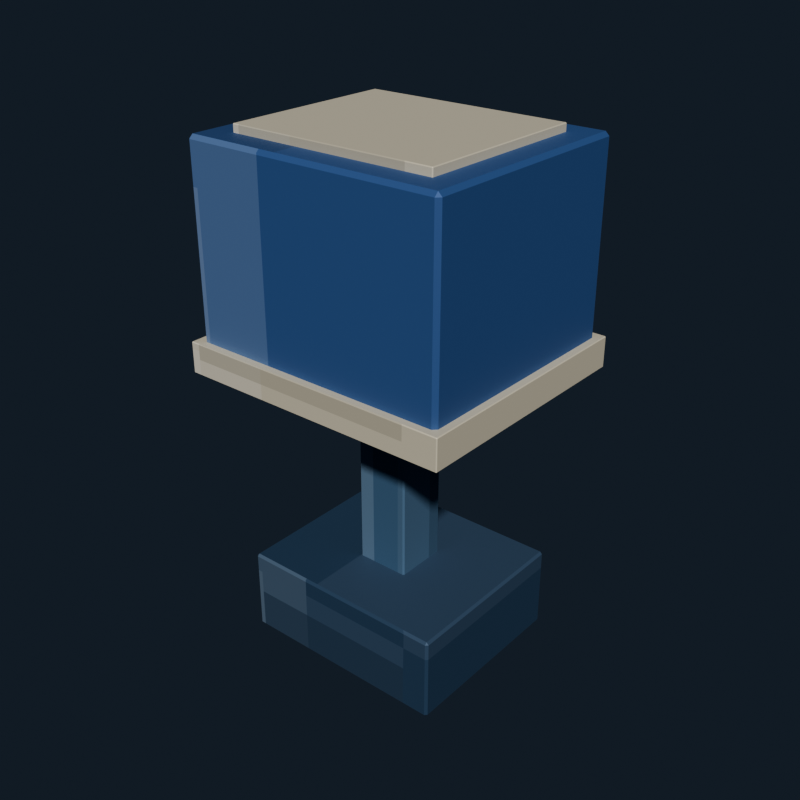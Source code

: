 # Source: bedside_lamp_navy.blend  (saved by Blender 5.2.44; exported with 4.5.12 LTS)
import bpy
from mathutils import Matrix  # noqa: F401  (used for matrix-valued properties, if any)

bpy.ops.wm.read_factory_settings(use_empty=True)
scene = bpy.context.scene
scene.name = 'Scene'

# ---- collections
col_collection = bpy.data.collections.new('Collection'); scene.collection.children.link(col_collection)

# ---- images (referenced by path relative to the original .blend; pixels are not part of the script)
import os
ASSET_DIR = os.environ.get("B2B_ASSET_DIR", "")  # directory of the original .blend (textures are referenced by path, not embedded)
HERE = os.path.dirname(os.path.abspath(__file__))  # packed textures are extracted next to this script under _unpacked/

def load_image(name, relpath, width, height, colorspace="sRGB"):
    """Load a texture the original file referenced (path relative to the .blend, or extracted next to this script)."""
    p = next((c for c in (os.path.join(HERE, relpath), os.path.join(ASSET_DIR, relpath)) if relpath and os.path.exists(c)), "")
    if p:
        img = bpy.data.images.load(p, check_existing=True)
        img.name = name
    else:  # same state as the original file: an image datablock whose file is absent (Cycles renders it pink)
        img = bpy.data.images.new(name, width, height)
        img.source = "FILE"
        img.filepath = "//" + (relpath or name)
    img.colorspace_settings.name = colorspace
    return img
img_bedside_lamp_navy_pixel_atlas = load_image('bedside_lamp_navy_pixel_atlas', '_unpacked/bedside_lamp_navy_pixel_atlas.2adb3d8f.png', 144, 16, 'sRGB')

# ---- materials (node trees are filled in below, after node groups)
mat_bedside_lamp_navy_pixel_paint = bpy.data.materials.new('Bedside Lamp Navy pixel paint')

# ---- material node trees
mat_bedside_lamp_navy_pixel_paint.use_nodes = True; mat_bedside_lamp_navy_pixel_paint.node_tree.nodes.clear()
_N = mat_bedside_lamp_navy_pixel_paint.node_tree.nodes; _L = mat_bedside_lamp_navy_pixel_paint.node_tree.links
n0 = _N.new('ShaderNodeBsdfPrincipled'); n0.name = 'Principled BSDF'; n0.location = (-200, 100)
n0.inputs[1].default_value = 0.18
n0.inputs[2].default_value = 0.62
n0.inputs[10].default_value = 0.005
n1 = _N.new('ShaderNodeOutputMaterial'); n1.name = 'Material Output'; n1.location = (200, 100)
n2 = _N.new('ShaderNodeTexImage'); n2.name = 'Image Texture'; n2.location = (0, 0)
n2.image = img_bedside_lamp_navy_pixel_atlas
n2.interpolation = 'Closest'
_L.new(n0.outputs[0], n1.inputs[0])
_L.new(n2.outputs[0], n0.inputs[0])
n1.is_active_output = True

# ---- world
world_world = bpy.data.worlds.new('World'); scene.world = world_world
world_world.use_nodes = True; world_world.node_tree.nodes.clear()
_N = world_world.node_tree.nodes; _L = world_world.node_tree.links
n0 = _N.new('ShaderNodeOutputWorld'); n0.name = 'World Output'; n0.location = (200, 100)
n1 = _N.new('ShaderNodeBackground'); n1.name = 'Background'; n1.location = (-200, 100)
n1.inputs[0].default_value = (0.04314, 0.06275, 0.09412, 1.0)
n1.inputs[1].default_value = 0.36
_L.new(n1.outputs[0], n0.inputs[0])
n0.is_active_output = True
world_world.color = (0.05088, 0.05088, 0.05088)
world_world.sun_shadow_jitter_overblur = 0.0

# ---- meshes
me_cube = bpy.data.meshes.new('Cube')
me_cube.from_pydata([(-0.137, -0.117, -0.055), (-0.137, -0.12, -0.052), (-0.14, -0.117, -0.052), (-0.137, -0.12, 0.052), (-0.137, -0.117, 0.055), (-0.14, -0.117, 0.052), (-0.137, 0.117, -0.055), (-0.14, 0.117, -0.052), (-0.137, 0.12, -0.052), (-0.137, 0.117, 0.055), (-0.137, 0.12, 0.052), (-0.14, 0.117, 0.052), (0.137, -0.117, -0.055), (0.14, -0.117, -0.052), (0.137, -0.12, -0.052), (0.137, -0.117, 0.055), (0.137, -0.12, 0.052), (0.14, -0.117, 0.052), (0.137, 0.117, -0.055), (0.137, 0.12, -0.052), (0.14, 0.117, -0.052), (0.137, 0.117, 0.055), (0.14, 0.117, 0.052), (0.137, 0.12, 0.052)], [], [(0, 1, 2), (3, 4, 5), (6, 7, 8), (9, 10, 11), (12, 13, 14), (15, 16, 17), (18, 19, 20), (21, 22, 23), (6, 0, 2, 7), (1, 3, 5, 2), (4, 9, 11, 5), (10, 8, 7, 11), (18, 6, 8, 19), (9, 21, 23, 10), (22, 20, 19, 23), (12, 18, 20, 13), (21, 15, 17, 22), (16, 14, 13, 17), (0, 12, 14, 1), (15, 4, 3, 16), (6, 18, 12, 0), (2, 5, 11, 7), (14, 16, 3, 1), (21, 9, 4, 15), (8, 10, 23, 19), (20, 22, 17, 13)])
_uv = me_cube.uv_layers.new(name='UVMap')
_uv.uv.foreach_set('vector', [0.241, 0.7197, 0.241, 0.7225, 0.2407, 0.7197, 0.2895, 0.9426, 0.2901, 0.9426, 0.2895, 0.945, 0.241, 0.5028, 0.2407, 0.5028, 0.241, 0.5, 0.2901, 0.2782, 0.2895, 0.2799, 0.2895, 0.2754, 0.2652, 0.7197, 0.2659, 0.7197, 0.2656, 0.7237, 0.2903, 0.7223, 0.2895, 0.7249, 0.2895, 0.7204, 0.2652, 0.5028, 0.2656, 0.4988, 0.2659, 0.5028, 0.2903, 0.5015, 0.2895, 0.5028, 0.2895, 0.4982, 0.241, 0.5028, 0.241, 0.7197, 0.2407, 0.7197, 0.2407, 0.5028, 0.2661, 0.055, 0.2895, 0.055, 0.2895, 0.05778, 0.2661, 0.05778, 0.2901, 0.05778, 0.2901, 0.2782, 0.2895, 0.2754, 0.2895, 0.05778, 0.2895, 0.2799, 0.2661, 0.2799, 0.2661, 0.2747, 0.2895, 0.2754, 0.2652, 0.5028, 0.241, 0.5028, 0.241, 0.5, 0.2656, 0.4988, 0.2901, 0.2782, 0.2903, 0.5015, 0.2895, 0.4982, 0.2895, 0.2799, 0.2895, 0.5028, 0.2659, 0.5028, 0.2656, 0.4988, 0.2895, 0.4982, 0.2652, 0.7197, 0.2652, 0.5028, 0.2659, 0.5028, 0.2659, 0.7197, 0.2903, 0.5015, 0.2903, 0.7223, 0.2895, 0.7204, 0.2895, 0.5028, 0.2895, 0.7249, 0.2656, 0.7237, 0.2659, 0.7197, 0.2895, 0.7204, 0.241, 0.7197, 0.2652, 0.7197, 0.2656, 0.7237, 0.241, 0.7225, 0.2903, 0.7223, 0.2901, 0.9426, 0.2895, 0.9426, 0.2895, 0.7249, 0.241, 0.5028, 0.2652, 0.5028, 0.2652, 0.7197, 0.241, 0.7197, 0.2661, 0.05778, 0.2895, 0.05778, 0.2895, 0.2754, 0.2661, 0.2747, 0.2656, 0.7237, 0.2895, 0.7249, 0.2895, 0.9426, 0.2661, 0.9426, 0.2903, 0.5015, 0.3146, 0.5028, 0.3146, 0.7197, 0.2903, 0.7223, 0.2661, 0.2799, 0.2895, 0.2799, 0.2895, 0.4982, 0.2656, 0.4988, 0.2659, 0.5028, 0.2895, 0.5028, 0.2895, 0.7204, 0.2659, 0.7197])
me_cube.materials.append(mat_bedside_lamp_navy_pixel_paint)
me_cube.update()
me_cube_001 = bpy.data.meshes.new('Cube.001')
me_cube_001.from_pydata([(-0.033, -0.033, -0.18), (-0.033, -0.035, -0.178), (-0.035, -0.033, -0.178), (-0.033, -0.035, 0.178), (-0.033, -0.033, 0.18), (-0.035, -0.033, 0.178), (-0.033, 0.033, -0.18), (-0.035, 0.033, -0.178), (-0.033, 0.035, -0.178), (-0.033, 0.033, 0.18), (-0.033, 0.035, 0.178), (-0.035, 0.033, 0.178), (0.033, -0.033, -0.18), (0.035, -0.033, -0.178), (0.033, -0.035, -0.178), (0.033, -0.033, 0.18), (0.033, -0.035, 0.178), (0.035, -0.033, 0.178), (0.033, 0.033, -0.18), (0.033, 0.035, -0.178), (0.035, 0.033, -0.178), (0.033, 0.033, 0.18), (0.035, 0.033, 0.178), (0.033, 0.035, 0.178)], [], [(0, 1, 2), (3, 4, 5), (6, 7, 8), (9, 10, 11), (12, 13, 14), (15, 16, 17), (18, 19, 20), (21, 22, 23), (6, 0, 2, 7), (1, 3, 5, 2), (4, 9, 11, 5), (10, 8, 7, 11), (18, 6, 8, 19), (9, 21, 23, 10), (22, 20, 19, 23), (12, 18, 20, 13), (21, 15, 17, 22), (16, 14, 13, 17), (0, 12, 14, 1), (15, 4, 3, 16), (6, 18, 12, 0), (2, 5, 11, 7), (14, 16, 3, 1), (21, 9, 4, 15), (8, 10, 23, 19), (20, 22, 17, 13)])
_uv = me_cube_001.uv_layers.new(name='UVMap')
_uv.uv.foreach_set('vector', [0.3525, 0.7161, 0.3525, 0.7225, 0.3518, 0.7161, 0.4011, 0.9386, 0.4013, 0.9386, 0.4011, 0.945, 0.3525, 0.5064, 0.3518, 0.5064, 0.3525, 0.5, 0.4013, 0.2796, 0.4011, 0.2839, 0.4011, 0.2727, 0.3758, 0.7161, 0.3766, 0.7161, 0.3762, 0.7257, 0.4016, 0.7225, 0.4011, 0.7289, 0.4011, 0.7177, 0.3758, 0.5064, 0.3762, 0.4968, 0.3766, 0.5064, 0.4016, 0.5032, 0.4011, 0.5064, 0.4011, 0.4952, 0.3525, 0.5064, 0.3525, 0.7161, 0.3518, 0.7161, 0.3518, 0.5064, 0.3767, 0.055, 0.4011, 0.055, 0.4011, 0.06136, 0.3767, 0.06136, 0.4013, 0.06136, 0.4013, 0.2796, 0.4011, 0.2727, 0.4011, 0.06136, 0.4011, 0.2839, 0.3767, 0.2839, 0.3767, 0.2711, 0.4011, 0.2727, 0.3758, 0.5064, 0.3525, 0.5064, 0.3525, 0.5, 0.3762, 0.4968, 0.4013, 0.2796, 0.4016, 0.5032, 0.4011, 0.4952, 0.4011, 0.2839, 0.4011, 0.5064, 0.3766, 0.5064, 0.3762, 0.4968, 0.4011, 0.4952, 0.3758, 0.7161, 0.3758, 0.5064, 0.3766, 0.5064, 0.3766, 0.7161, 0.4016, 0.5032, 0.4016, 0.7225, 0.4011, 0.7177, 0.4011, 0.5064, 0.4011, 0.7289, 0.3762, 0.7257, 0.3766, 0.7161, 0.4011, 0.7177, 0.3525, 0.7161, 0.3758, 0.7161, 0.3762, 0.7257, 0.3525, 0.7225, 0.4016, 0.7225, 0.4013, 0.9386, 0.4011, 0.9386, 0.4011, 0.7289, 0.3525, 0.5064, 0.3758, 0.5064, 0.3758, 0.7161, 0.3525, 0.7161, 0.3767, 0.06136, 0.4011, 0.06136, 0.4011, 0.2727, 0.3767, 0.2711, 0.3762, 0.7257, 0.4011, 0.7289, 0.4011, 0.9386, 0.3767, 0.9386, 0.4016, 0.5032, 0.4253, 0.5064, 0.4253, 0.7161, 0.4016, 0.7225, 0.3767, 0.2839, 0.4011, 0.2839, 0.4011, 0.4952, 0.3762, 0.4968, 0.3766, 0.5064, 0.4011, 0.5064, 0.4011, 0.7177, 0.3766, 0.7161])
me_cube_001.materials.append(mat_bedside_lamp_navy_pixel_paint)
me_cube_001.update()
me_cube_002 = bpy.data.meshes.new('Cube.002')
me_cube_002.from_pydata([(-0.165, -0.145, -0.13), (-0.165, -0.15, -0.125), (-0.17, -0.145, -0.125), (-0.165, -0.15, 0.125), (-0.165, -0.145, 0.13), (-0.17, -0.145, 0.125), (-0.165, 0.145, -0.13), (-0.17, 0.145, -0.125), (-0.165, 0.15, -0.125), (-0.165, 0.145, 0.13), (-0.165, 0.15, 0.125), (-0.17, 0.145, 0.125), (0.165, -0.145, -0.13), (0.17, -0.145, -0.125), (0.165, -0.15, -0.125), (0.165, -0.145, 0.13), (0.165, -0.15, 0.125), (0.17, -0.145, 0.125), (0.165, 0.145, -0.13), (0.165, 0.15, -0.125), (0.17, 0.145, -0.125), (0.165, 0.145, 0.13), (0.17, 0.145, 0.125), (0.165, 0.15, 0.125)], [], [(0, 1, 2), (3, 4, 5), (6, 7, 8), (9, 10, 11), (12, 13, 14), (15, 16, 17), (18, 19, 20), (21, 22, 23), (6, 0, 2, 7), (1, 3, 5, 2), (4, 9, 11, 5), (10, 8, 7, 11), (18, 6, 8, 19), (9, 21, 23, 10), (22, 20, 19, 23), (12, 18, 20, 13), (21, 15, 17, 22), (16, 14, 13, 17), (0, 12, 14, 1), (15, 4, 3, 16), (6, 18, 12, 0), (2, 5, 11, 7), (14, 16, 3, 1), (21, 9, 4, 15), (8, 10, 23, 19), (20, 22, 17, 13)])
_uv = me_cube_002.uv_layers.new(name='UVMap')
_uv.uv.foreach_set('vector', [0.5744, 0.7188, 0.5744, 0.7225, 0.574, 0.7188, 0.623, 0.9417, 0.6235, 0.9417, 0.623, 0.945, 0.5744, 0.5037, 0.574, 0.5037, 0.5744, 0.5, 0.6235, 0.2784, 0.623, 0.2808, 0.623, 0.2747, 0.5984, 0.7188, 0.5991, 0.7188, 0.5988, 0.7241, 0.6237, 0.7223, 0.623, 0.7258, 0.623, 0.7197, 0.5984, 0.5037, 0.5988, 0.4984, 0.5991, 0.5037, 0.6237, 0.502, 0.623, 0.5037, 0.623, 0.4975, 0.5744, 0.5037, 0.5744, 0.7188, 0.574, 0.7188, 0.574, 0.5037, 0.5992, 0.055, 0.623, 0.055, 0.623, 0.05871, 0.5992, 0.05871, 0.6235, 0.05871, 0.6235, 0.2784, 0.623, 0.2747, 0.623, 0.05871, 0.623, 0.2808, 0.5992, 0.2808, 0.5992, 0.2738, 0.623, 0.2747, 0.5984, 0.5037, 0.5744, 0.5037, 0.5744, 0.5, 0.5988, 0.4984, 0.6235, 0.2784, 0.6237, 0.502, 0.623, 0.4975, 0.623, 0.2808, 0.623, 0.5037, 0.5991, 0.5037, 0.5988, 0.4984, 0.623, 0.4975, 0.5984, 0.7188, 0.5984, 0.5037, 0.5991, 0.5037, 0.5991, 0.7188, 0.6237, 0.502, 0.6237, 0.7223, 0.623, 0.7197, 0.623, 0.5037, 0.623, 0.7258, 0.5988, 0.7241, 0.5991, 0.7188, 0.623, 0.7197, 0.5744, 0.7188, 0.5984, 0.7188, 0.5988, 0.7241, 0.5744, 0.7225, 0.6237, 0.7223, 0.6235, 0.9417, 0.623, 0.9417, 0.623, 0.7258, 0.5744, 0.5037, 0.5984, 0.5037, 0.5984, 0.7188, 0.5744, 0.7188, 0.5992, 0.05871, 0.623, 0.05871, 0.623, 0.2747, 0.5992, 0.2738, 0.5988, 0.7241, 0.623, 0.7258, 0.623, 0.9417, 0.5992, 0.9417, 0.6237, 0.502, 0.6478, 0.5037, 0.6478, 0.7188, 0.6237, 0.7223, 0.5992, 0.2808, 0.623, 0.2808, 0.623, 0.4975, 0.5988, 0.4984, 0.5991, 0.5037, 0.623, 0.5037, 0.623, 0.7197, 0.5991, 0.7188])
me_cube_002.materials.append(mat_bedside_lamp_navy_pixel_paint)
me_cube_002.update()
me_cube_003 = bpy.data.meshes.new('Cube.003')
me_cube_003.from_pydata([(-0.134, -0.114, -0.02), (-0.134, -0.115, -0.019), (-0.135, -0.114, -0.019), (-0.134, -0.115, 0.019), (-0.134, -0.114, 0.02), (-0.135, -0.114, 0.019), (-0.134, 0.114, -0.02), (-0.135, 0.114, -0.019), (-0.134, 0.115, -0.019), (-0.134, 0.114, 0.02), (-0.134, 0.115, 0.019), (-0.135, 0.114, 0.019), (0.134, -0.114, -0.02), (0.135, -0.114, -0.019), (0.134, -0.115, -0.019), (0.134, -0.114, 0.02), (0.134, -0.115, 0.019), (0.135, -0.114, 0.019), (0.134, 0.114, -0.02), (0.134, 0.115, -0.019), (0.135, 0.114, -0.019), (0.134, 0.114, 0.02), (0.135, 0.114, 0.019), (0.134, 0.115, 0.019)], [], [(0, 1, 2), (3, 4, 5), (6, 7, 8), (9, 10, 11), (12, 13, 14), (15, 16, 17), (18, 19, 20), (21, 22, 23), (6, 0, 2, 7), (1, 3, 5, 2), (4, 9, 11, 5), (10, 8, 7, 11), (18, 6, 8, 19), (9, 21, 23, 10), (22, 20, 19, 23), (12, 18, 20, 13), (21, 15, 17, 22), (16, 14, 13, 17), (0, 12, 14, 1), (15, 4, 3, 16), (6, 18, 12, 0), (2, 5, 11, 7), (14, 16, 3, 1), (21, 9, 4, 15), (8, 10, 23, 19), (20, 22, 17, 13)])
_uv = me_cube_003.uv_layers.new(name='UVMap')
_uv.uv.foreach_set('vector', [0.6852, 0.7215, 0.6852, 0.7225, 0.6851, 0.7215, 0.734, 0.9442, 0.7346, 0.9442, 0.734, 0.945, 0.6852, 0.501, 0.6851, 0.501, 0.6852, 0.5, 0.7346, 0.2777, 0.734, 0.2783, 0.734, 0.2768, 0.7098, 0.7215, 0.7103, 0.7215, 0.7101, 0.7229, 0.7346, 0.7224, 0.734, 0.7233, 0.734, 0.7218, 0.7098, 0.501, 0.7101, 0.4996, 0.7103, 0.501, 0.7346, 0.5005, 0.734, 0.501, 0.734, 0.4994, 0.6852, 0.501, 0.6852, 0.7215, 0.6851, 0.7215, 0.6851, 0.501, 0.7105, 0.055, 0.734, 0.055, 0.734, 0.05597, 0.7105, 0.05597, 0.7346, 0.05597, 0.7346, 0.2777, 0.734, 0.2768, 0.734, 0.05597, 0.734, 0.2783, 0.7105, 0.2783, 0.7105, 0.2765, 0.734, 0.2768, 0.7098, 0.501, 0.6852, 0.501, 0.6852, 0.5, 0.7101, 0.4996, 0.7346, 0.2777, 0.7346, 0.5005, 0.734, 0.4994, 0.734, 0.2783, 0.734, 0.501, 0.7103, 0.501, 0.7101, 0.4996, 0.734, 0.4994, 0.7098, 0.7215, 0.7098, 0.501, 0.7103, 0.501, 0.7103, 0.7215, 0.7346, 0.5005, 0.7346, 0.7224, 0.734, 0.7218, 0.734, 0.501, 0.734, 0.7233, 0.7101, 0.7229, 0.7103, 0.7215, 0.734, 0.7218, 0.6852, 0.7215, 0.7098, 0.7215, 0.7101, 0.7229, 0.6852, 0.7225, 0.7346, 0.7224, 0.7346, 0.9442, 0.734, 0.9442, 0.734, 0.7233, 0.6852, 0.501, 0.7098, 0.501, 0.7098, 0.7215, 0.6852, 0.7215, 0.7105, 0.05597, 0.734, 0.05597, 0.734, 0.2768, 0.7105, 0.2765, 0.7101, 0.7229, 0.734, 0.7233, 0.734, 0.9442, 0.7105, 0.9442, 0.7346, 0.5005, 0.7592, 0.501, 0.7592, 0.7215, 0.7346, 0.7224, 0.7105, 0.2783, 0.734, 0.2783, 0.734, 0.4994, 0.7101, 0.4996, 0.7103, 0.501, 0.734, 0.501, 0.734, 0.7218, 0.7103, 0.7215])
me_cube_003.materials.append(mat_bedside_lamp_navy_pixel_paint)
me_cube_003.update()
me_cube_004 = bpy.data.meshes.new('Cube.004')
me_cube_004.from_pydata([(-0.179, -0.159, -0.02), (-0.179, -0.16, -0.019), (-0.18, -0.159, -0.019), (-0.179, -0.16, 0.019), (-0.179, -0.159, 0.02), (-0.18, -0.159, 0.019), (-0.179, 0.159, -0.02), (-0.18, 0.159, -0.019), (-0.179, 0.16, -0.019), (-0.179, 0.159, 0.02), (-0.179, 0.16, 0.019), (-0.18, 0.159, 0.019), (0.179, -0.159, -0.02), (0.18, -0.159, -0.019), (0.179, -0.16, -0.019), (0.179, -0.159, 0.02), (0.179, -0.16, 0.019), (0.18, -0.159, 0.019), (0.179, 0.159, -0.02), (0.179, 0.16, -0.019), (0.18, 0.159, -0.019), (0.179, 0.159, 0.02), (0.18, 0.159, 0.019), (0.179, 0.16, 0.019)], [], [(0, 1, 2), (3, 4, 5), (6, 7, 8), (9, 10, 11), (12, 13, 14), (15, 16, 17), (18, 19, 20), (21, 22, 23), (6, 0, 2, 7), (1, 3, 5, 2), (4, 9, 11, 5), (10, 8, 7, 11), (18, 6, 8, 19), (9, 21, 23, 10), (22, 20, 19, 23), (12, 18, 20, 13), (21, 15, 17, 22), (16, 14, 13, 17), (0, 12, 14, 1), (15, 4, 3, 16), (6, 18, 12, 0), (2, 5, 11, 7), (14, 16, 3, 1), (21, 9, 4, 15), (8, 10, 23, 19), (20, 22, 17, 13)])
_uv = me_cube_004.uv_layers.new(name='UVMap')
_uv.uv.foreach_set('vector', [0.6852, 0.7218, 0.6852, 0.7225, 0.6851, 0.7218, 0.734, 0.9444, 0.7346, 0.9444, 0.734, 0.945, 0.6852, 0.5007, 0.6851, 0.5007, 0.6852, 0.5, 0.7346, 0.2777, 0.734, 0.2781, 0.734, 0.277, 0.7098, 0.7218, 0.7103, 0.7218, 0.7101, 0.7228, 0.7346, 0.7225, 0.734, 0.7231, 0.734, 0.722, 0.7098, 0.5007, 0.7101, 0.4997, 0.7103, 0.5007, 0.7346, 0.5004, 0.734, 0.5007, 0.734, 0.4995, 0.6852, 0.5007, 0.6852, 0.7218, 0.6851, 0.7218, 0.6851, 0.5007, 0.7105, 0.055, 0.734, 0.055, 0.734, 0.0557, 0.7105, 0.0557, 0.7346, 0.0557, 0.7346, 0.2777, 0.734, 0.277, 0.734, 0.0557, 0.734, 0.2781, 0.7105, 0.2781, 0.7105, 0.2768, 0.734, 0.277, 0.7098, 0.5007, 0.6852, 0.5007, 0.6852, 0.5, 0.7101, 0.4997, 0.7346, 0.2777, 0.7346, 0.5004, 0.734, 0.4995, 0.734, 0.2781, 0.734, 0.5007, 0.7103, 0.5007, 0.7101, 0.4997, 0.734, 0.4995, 0.7098, 0.7218, 0.7098, 0.5007, 0.7103, 0.5007, 0.7103, 0.7218, 0.7346, 0.5004, 0.7346, 0.7225, 0.734, 0.722, 0.734, 0.5007, 0.734, 0.7231, 0.7101, 0.7228, 0.7103, 0.7218, 0.734, 0.722, 0.6852, 0.7218, 0.7098, 0.7218, 0.7101, 0.7228, 0.6852, 0.7225, 0.7346, 0.7225, 0.7346, 0.9444, 0.734, 0.9444, 0.734, 0.7231, 0.6852, 0.5007, 0.7098, 0.5007, 0.7098, 0.7218, 0.6852, 0.7218, 0.7105, 0.0557, 0.734, 0.0557, 0.734, 0.277, 0.7105, 0.2768, 0.7101, 0.7228, 0.734, 0.7231, 0.734, 0.9444, 0.7105, 0.9444, 0.7346, 0.5004, 0.7592, 0.5007, 0.7592, 0.7218, 0.7346, 0.7225, 0.7105, 0.2781, 0.734, 0.2781, 0.734, 0.4995, 0.7101, 0.4997, 0.7103, 0.5007, 0.734, 0.5007, 0.734, 0.722, 0.7103, 0.7218])
me_cube_004.materials.append(mat_bedside_lamp_navy_pixel_paint)
me_cube_004.update()

# ---- objects
ob_lampbase = bpy.data.objects.new('LampBase', me_cube)
ob_lampstem = bpy.data.objects.new('LampStem', me_cube_001)
ob_lampshade = bpy.data.objects.new('LampShade', me_cube_002)
ob_shadebandtop = bpy.data.objects.new('ShadeBandTop', me_cube_003)
ob_shadebandbottom = bpy.data.objects.new('ShadeBandBottom', me_cube_004)

# ---- transforms, parenting, visibility, modifiers, constraints
ob_lampbase.location = (0.0, 0.0, 0.055)
ob_lampstem.location = (0.0, 0.0, 0.28)
ob_lampshade.location = (0.0, 0.0, 0.52)
ob_shadebandtop.location = (0.0, 0.0, 0.64)
ob_shadebandbottom.location = (0.0, 0.0, 0.39)

# ---- collection membership
col_collection.objects.link(ob_lampbase)
col_collection.objects.link(ob_lampstem)
col_collection.objects.link(ob_lampshade)
col_collection.objects.link(ob_shadebandtop)
col_collection.objects.link(ob_shadebandbottom)

# ---- scene / render settings (as saved in the file)
scene.frame_start = 1; scene.frame_end = 250; scene.frame_set(1)
scene.render.engine = 'BLENDER_EEVEE_NEXT'
scene.render.resolution_x = 640
scene.render.resolution_y = 640
scene.render.bake_bias = 0.0
scene.render.bake_samples = 0
scene.render.compositor_device = 'GPU'
scene.eevee.use_volume_custom_range = False
scene.eevee.fast_gi_thickness_near = 0.1
scene.eevee.fast_gi_thickness_far = 0.0
scene.eevee.ray_tracing_options.screen_trace_thickness = 0.1
scene.view_settings.look = 'AgX - Medium High Contrast'
bpy.context.view_layer.update()

# ---- added for rendering (the .blend has no active camera and no usable light): camera, sun
cam_auto = bpy.data.cameras.new('AutoCamera')
cam_auto.lens = 50.0
cam_auto.sensor_width = 36.0
cam_auto.clip_end = 1000.0
ob_auto_camera = bpy.data.objects.new('AutoCamera', cam_auto)
scene.collection.objects.link(ob_auto_camera)
ob_auto_camera.location = (0.755971, -0.907166, 0.934777)
ob_auto_camera.rotation_euler = (1.09748, -7.21219e-08, 0.694738)
scene.camera = ob_auto_camera
light_auto_sun = bpy.data.lights.new('AutoSun', 'SUN')
light_auto_sun.energy = 3.0
light_auto_sun.angle = 0.0523599
ob_auto_sun = bpy.data.objects.new('AutoSun', light_auto_sun)
scene.collection.objects.link(ob_auto_sun)
ob_auto_sun.rotation_euler = (0.872665, 0.174533, 0.523599)
bpy.context.view_layer.update()
